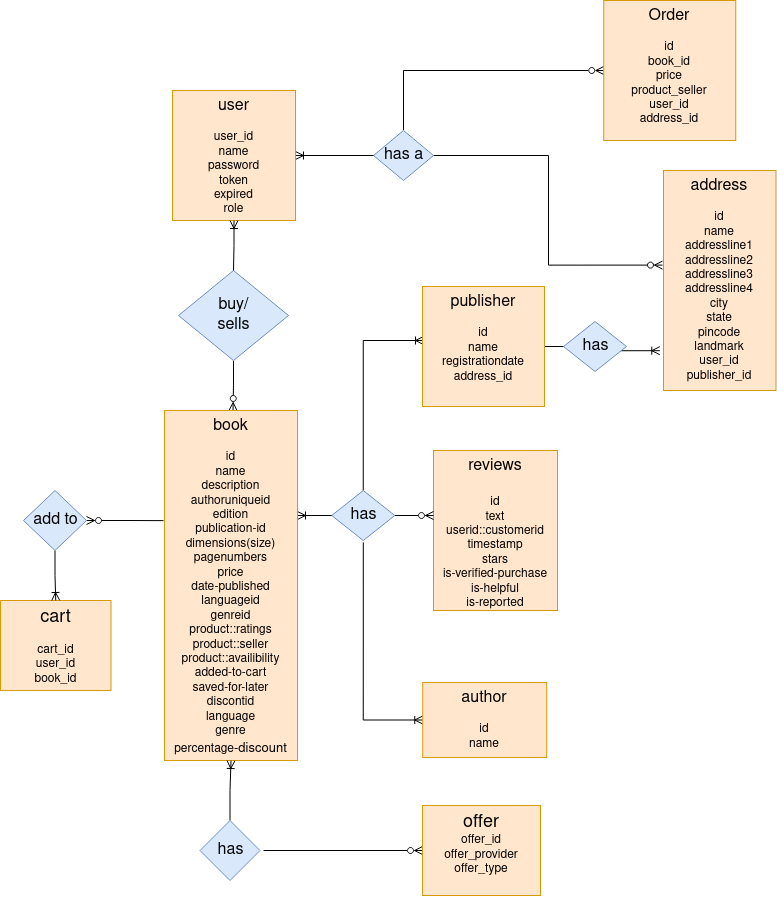

The diagram above was exported from draw.io. Its source (the exported page's mxGraphModel, read from the mxfile embedded in the PNG):
<mxGraphModel dx="1085" dy="531" grid="1" gridSize="10" guides="1" tooltips="1" connect="1" arrows="1" fold="1" page="1" pageScale="1" pageWidth="850" pageHeight="1100" math="0" shadow="0">
  <root>
    <mxCell id="0" />
    <mxCell id="1" parent="0" />
    <mxCell id="2" style="edgeStyle=orthogonalEdgeStyle;rounded=0;orthogonalLoop=1;jettySize=auto;html=1;fontSize=12;startArrow=none;startFill=0;endArrow=ERzeroToMany;endFill=0;entryX=-0.009;entryY=0.43;entryDx=0;entryDy=0;entryPerimeter=0;" edge="1" source="4" target="20" parent="1">
      <mxGeometry relative="1" as="geometry">
        <mxPoint x="1070" y="315" as="targetPoint" />
      </mxGeometry>
    </mxCell>
    <mxCell id="3" style="edgeStyle=orthogonalEdgeStyle;rounded=0;orthogonalLoop=1;jettySize=auto;html=1;exitX=0.5;exitY=0;exitDx=0;exitDy=0;entryX=0;entryY=0.5;entryDx=0;entryDy=0;fontSize=18;startArrow=none;startFill=0;endArrow=ERzeroToMany;endFill=0;" edge="1" source="4" target="24" parent="1">
      <mxGeometry relative="1" as="geometry" />
    </mxCell>
    <mxCell id="4" value="has a" style="shape=rhombus;html=1;dashed=0;whitespace=wrap;perimeter=rhombusPerimeter;fontSize=16;fillColor=#dae8fc;strokeColor=#6c8ebf;" vertex="1" parent="1">
      <mxGeometry x="960" y="290" width="60" height="50" as="geometry" />
    </mxCell>
    <mxCell id="5" style="edgeStyle=orthogonalEdgeStyle;rounded=0;orthogonalLoop=1;jettySize=auto;html=1;entryX=0;entryY=0.5;entryDx=0;entryDy=0;fontSize=12;startArrow=ERoneToMany;startFill=0;endArrow=none;endFill=0;" edge="1" source="6" target="4" parent="1">
      <mxGeometry relative="1" as="geometry" />
    </mxCell>
    <mxCell id="6" value="&lt;div&gt;&lt;font style=&quot;font-size: 16px&quot;&gt;user&lt;/font&gt;&lt;/div&gt;&lt;div&gt;&lt;br&gt;&lt;/div&gt;&lt;div&gt;user_id&lt;br&gt;&lt;/div&gt;&lt;div&gt;name&lt;br&gt;&lt;/div&gt;password&lt;div&gt;token&lt;/div&gt;&lt;div&gt;expired&lt;br&gt;&lt;/div&gt;&lt;div&gt;role&lt;/div&gt;" style="rounded=0;whiteSpace=wrap;html=1;verticalAlign=top;fillColor=#ffe6cc;strokeColor=#d79b00;" vertex="1" parent="1">
      <mxGeometry x="759" y="250" width="123" height="130" as="geometry" />
    </mxCell>
    <mxCell id="7" style="edgeStyle=orthogonalEdgeStyle;rounded=0;orthogonalLoop=1;jettySize=auto;html=1;entryX=0.515;entryY=0;entryDx=0;entryDy=0;entryPerimeter=0;fontSize=18;startArrow=none;startFill=0;endArrow=ERzeroToMany;endFill=0;" edge="1" source="8" target="16" parent="1">
      <mxGeometry relative="1" as="geometry" />
    </mxCell>
    <mxCell id="8" value="buy/&lt;br&gt;sells" style="shape=rhombus;html=1;dashed=0;whitespace=wrap;perimeter=rhombusPerimeter;fontSize=16;fillColor=#dae8fc;strokeColor=#6c8ebf;" vertex="1" parent="1">
      <mxGeometry x="765" y="430" width="110" height="90" as="geometry" />
    </mxCell>
    <mxCell id="9" style="edgeStyle=orthogonalEdgeStyle;rounded=0;orthogonalLoop=1;jettySize=auto;html=1;fontSize=16;startArrow=ERoneToMany;startFill=0;endArrow=none;endFill=0;" edge="1" source="6" target="8" parent="1">
      <mxGeometry relative="1" as="geometry" />
    </mxCell>
    <mxCell id="10" value="&lt;div&gt;&lt;font style=&quot;font-size: 16px&quot;&gt;reviews&lt;/font&gt;&lt;/div&gt;&lt;div&gt;&lt;font style=&quot;font-size: 16px&quot;&gt;&lt;br&gt;&lt;/font&gt;&lt;/div&gt;&lt;div&gt;id&lt;br&gt;&lt;/div&gt;&lt;div&gt;text&lt;br&gt;&lt;/div&gt;&lt;div&gt;userid::customerid&lt;br&gt;&lt;/div&gt;&lt;div&gt;timestamp&lt;/div&gt;&lt;div&gt;stars&lt;/div&gt;&lt;div&gt;is-verified-purchase&lt;/div&gt;&lt;div&gt;is-helpful&lt;/div&gt;&lt;div&gt;is-reported&lt;br&gt;&lt;/div&gt;" style="rounded=0;whiteSpace=wrap;html=1;verticalAlign=top;fillColor=#ffe6cc;strokeColor=#d79b00;" vertex="1" parent="1">
      <mxGeometry x="1020" y="610" width="124" height="160" as="geometry" />
    </mxCell>
    <mxCell id="11" style="edgeStyle=orthogonalEdgeStyle;rounded=0;orthogonalLoop=1;jettySize=auto;html=1;fontSize=16;endArrow=ERzeroToMany;endFill=0;" edge="1" source="14" target="10" parent="1">
      <mxGeometry relative="1" as="geometry">
        <Array as="points">
          <mxPoint x="1030" y="675" />
          <mxPoint x="1030" y="675" />
        </Array>
      </mxGeometry>
    </mxCell>
    <mxCell id="12" style="edgeStyle=orthogonalEdgeStyle;rounded=0;orthogonalLoop=1;jettySize=auto;html=1;entryX=0;entryY=0.5;entryDx=0;entryDy=0;endArrow=ERoneToMany;endFill=0;" edge="1" target="23" parent="1">
      <mxGeometry relative="1" as="geometry">
        <mxPoint x="949.8000000000002" y="701.9603174603176" as="sourcePoint" />
        <mxPoint x="1006" y="789.0250000000001" as="targetPoint" />
        <Array as="points">
          <mxPoint x="950" y="880" />
        </Array>
      </mxGeometry>
    </mxCell>
    <mxCell id="13" style="edgeStyle=orthogonalEdgeStyle;rounded=0;orthogonalLoop=1;jettySize=auto;html=1;exitX=0.5;exitY=0;exitDx=0;exitDy=0;fontSize=18;endArrow=ERoneToMany;endFill=0;" edge="1" source="14" parent="1">
      <mxGeometry relative="1" as="geometry">
        <mxPoint x="1010" y="500" as="targetPoint" />
        <Array as="points">
          <mxPoint x="950" y="500" />
        </Array>
      </mxGeometry>
    </mxCell>
    <mxCell id="14" value="has" style="shape=rhombus;html=1;dashed=0;whitespace=wrap;perimeter=rhombusPerimeter;fontSize=16;fillColor=#dae8fc;strokeColor=#6c8ebf;" vertex="1" parent="1">
      <mxGeometry x="918.25" y="650" width="63" height="50" as="geometry" />
    </mxCell>
    <mxCell id="15" style="edgeStyle=orthogonalEdgeStyle;rounded=0;orthogonalLoop=1;jettySize=auto;html=1;entryX=0;entryY=0.5;entryDx=0;entryDy=0;fontSize=16;endArrow=none;endFill=0;startArrow=ERoneToMany;startFill=0;" edge="1" source="16" target="14" parent="1">
      <mxGeometry relative="1" as="geometry">
        <mxPoint x="899.4999999999998" y="600" as="sourcePoint" />
        <mxPoint x="958.5" y="600" as="targetPoint" />
        <Array as="points">
          <mxPoint x="839.5" y="600" />
        </Array>
      </mxGeometry>
    </mxCell>
    <mxCell id="16" value="&lt;font style=&quot;font-size: 16px&quot;&gt;book&lt;/font&gt;&lt;div&gt;&lt;br&gt;&lt;/div&gt;&lt;div&gt;id&lt;br&gt;&lt;/div&gt;&lt;div&gt;name&lt;/div&gt;&lt;div&gt;description&lt;br&gt;&lt;/div&gt;&lt;div&gt;authoruniqueid&lt;/div&gt;&lt;div&gt;edition&lt;/div&gt;&lt;div&gt;publication-id&lt;/div&gt;&lt;div&gt;dimensions(size)&lt;/div&gt;&lt;div&gt;pagenumbers&lt;/div&gt;&lt;div&gt;price&lt;/div&gt;&lt;div&gt;date-published&lt;/div&gt;&lt;div&gt;languageid&lt;/div&gt;&lt;div&gt;genreid&lt;/div&gt;&lt;div&gt;product::ratings&lt;br&gt;&lt;/div&gt;&lt;div&gt;product::seller&lt;/div&gt;&lt;div&gt;product::availibility&lt;/div&gt;&lt;div&gt;added-to-cart&lt;/div&gt;&lt;div&gt;saved-for-later&lt;br&gt;&lt;/div&gt;&lt;div&gt;discontid&lt;/div&gt;&lt;div&gt;language&lt;/div&gt;&lt;div&gt;genre&lt;/div&gt;&lt;div&gt;percentage&lt;font style=&quot;font-size: 9px&quot;&gt;&lt;span style=&quot;font-size: 16px&quot;&gt;&lt;font style=&quot;font-size: 13px&quot;&gt;-discount&lt;/font&gt;&lt;/span&gt;&lt;/font&gt;&lt;/div&gt;&lt;div&gt;&lt;br&gt;&lt;/div&gt;" style="rounded=0;whiteSpace=wrap;html=1;verticalAlign=top;fillColor=#ffe6cc;strokeColor=#d79b00;" vertex="1" parent="1">
      <mxGeometry x="751" y="570" width="133" height="350" as="geometry" />
    </mxCell>
    <mxCell id="17" style="edgeStyle=orthogonalEdgeStyle;rounded=0;orthogonalLoop=1;jettySize=auto;html=1;fontSize=12;startArrow=none;startFill=0;endArrow=ERoneToMany;endFill=0;" edge="1" source="19" target="16" parent="1">
      <mxGeometry relative="1" as="geometry" />
    </mxCell>
    <mxCell id="18" style="edgeStyle=orthogonalEdgeStyle;rounded=0;orthogonalLoop=1;jettySize=auto;html=1;fontSize=18;endArrow=ERzeroToMany;endFill=0;entryX=0;entryY=0.5;entryDx=0;entryDy=0;" edge="1" target="25" parent="1">
      <mxGeometry relative="1" as="geometry">
        <mxPoint x="1010" y="1060" as="targetPoint" />
        <mxPoint x="850" y="1010.0000000000002" as="sourcePoint" />
      </mxGeometry>
    </mxCell>
    <mxCell id="19" value="has" style="shape=rhombus;html=1;dashed=0;whitespace=wrap;perimeter=rhombusPerimeter;fontSize=16;fillColor=#dae8fc;strokeColor=#6c8ebf;" vertex="1" parent="1">
      <mxGeometry x="786.5" y="980" width="60" height="60" as="geometry" />
    </mxCell>
    <mxCell id="20" value="&lt;span style=&quot;font-size: 16px&quot;&gt;address&lt;/span&gt;&lt;br&gt;&lt;div&gt;&lt;br&gt;&lt;/div&gt;&lt;div&gt;id&lt;br&gt;&lt;/div&gt;&lt;div&gt;name&lt;/div&gt;&lt;div&gt;addressline1&lt;/div&gt;&lt;div&gt;addressline2&lt;br&gt;&lt;/div&gt;&lt;div&gt;addressline3&lt;br&gt;&lt;/div&gt;&lt;div&gt;addressline4&lt;br&gt;&lt;/div&gt;&lt;div&gt;city&lt;/div&gt;&lt;div&gt;state&lt;/div&gt;&lt;div&gt;pincode&lt;/div&gt;&lt;div&gt;landmark&lt;/div&gt;&lt;div&gt;user_id&lt;/div&gt;&lt;div&gt;publisher_id&lt;br&gt;&lt;/div&gt;" style="rounded=0;whiteSpace=wrap;html=1;verticalAlign=top;fillColor=#ffe6cc;strokeColor=#d79b00;" vertex="1" parent="1">
      <mxGeometry x="1250" y="330" width="112.5" height="220" as="geometry" />
    </mxCell>
    <mxCell id="21" style="edgeStyle=orthogonalEdgeStyle;rounded=0;orthogonalLoop=1;jettySize=auto;html=1;exitX=1;exitY=0.5;exitDx=0;exitDy=0;entryX=-0.033;entryY=0.819;entryDx=0;entryDy=0;entryPerimeter=0;fontSize=18;startArrow=none;startFill=0;endArrow=ERoneToMany;endFill=0;" edge="1" source="22" target="20" parent="1">
      <mxGeometry relative="1" as="geometry" />
    </mxCell>
    <mxCell id="22" value="&lt;span style=&quot;font-size: 16px&quot;&gt;publisher&lt;/span&gt;&lt;br&gt;&lt;div&gt;&lt;br&gt;&lt;/div&gt;&lt;div&gt;id&lt;/div&gt;&lt;div&gt;name&lt;/div&gt;&lt;div&gt;registrationdate&lt;/div&gt;&lt;div&gt;address_id&lt;/div&gt;&lt;div&gt;&lt;br&gt;&lt;/div&gt;&lt;div&gt;&lt;br&gt;&lt;/div&gt;&lt;div&gt;&lt;span&gt;&lt;br&gt;&lt;/span&gt;&lt;/div&gt;&lt;div&gt;&lt;br&gt;&lt;/div&gt;" style="rounded=0;whiteSpace=wrap;html=1;verticalAlign=top;fillColor=#ffe6cc;strokeColor=#d79b00;" vertex="1" parent="1">
      <mxGeometry x="1009" y="446" width="122" height="120" as="geometry" />
    </mxCell>
    <mxCell id="23" value="&lt;span style=&quot;font-size: 16px&quot;&gt;author&lt;/span&gt;&lt;div&gt;&lt;br&gt;&lt;/div&gt;&lt;div&gt;id&lt;/div&gt;&lt;div&gt;name&lt;br&gt;&lt;/div&gt;&lt;div&gt;&lt;br&gt;&lt;/div&gt;&lt;div&gt;&lt;br&gt;&lt;/div&gt;" style="rounded=0;whiteSpace=wrap;html=1;verticalAlign=top;fillColor=#ffe6cc;strokeColor=#d79b00;" vertex="1" parent="1">
      <mxGeometry x="1009.25" y="842" width="124" height="75" as="geometry" />
    </mxCell>
    <mxCell id="24" value="&lt;span style=&quot;font-size: 16px&quot;&gt;Order&lt;/span&gt;&lt;br&gt;&lt;div&gt;&lt;br&gt;&lt;/div&gt;&lt;div&gt;id&lt;br&gt;&lt;/div&gt;&lt;div&gt;book_id&lt;/div&gt;&lt;div&gt;&lt;span&gt;price&lt;/span&gt;&lt;br&gt;&lt;/div&gt;&lt;div&gt;&lt;span&gt;product_seller&lt;/span&gt;&lt;/div&gt;&lt;div&gt;&lt;span&gt;user_id&lt;br&gt;&lt;/span&gt;&lt;/div&gt;&lt;div&gt;&lt;span&gt;address_id&lt;br&gt;&lt;/span&gt;&lt;/div&gt;&lt;div&gt;&lt;br&gt;&lt;/div&gt;" style="rounded=0;whiteSpace=wrap;html=1;verticalAlign=top;fillColor=#ffe6cc;strokeColor=#d79b00;" vertex="1" parent="1">
      <mxGeometry x="1190.25" y="160" width="132" height="140" as="geometry" />
    </mxCell>
    <mxCell id="25" value="&lt;font style=&quot;font-size: 18px&quot;&gt;offer&lt;/font&gt;&lt;br&gt;&lt;div&gt;offer_id&lt;/div&gt;&lt;div&gt;offer_provider&lt;br&gt;&lt;/div&gt;&lt;div&gt;offer_type&lt;/div&gt;&lt;div&gt;&lt;br&gt;&lt;/div&gt;&lt;div&gt;&lt;font style=&quot;font-size: 10px&quot;&gt;&lt;span style=&quot;font-size: 16px&quot;&gt;&lt;br&gt;&lt;/span&gt;&lt;/font&gt;&lt;/div&gt;" style="rounded=0;whiteSpace=wrap;html=1;verticalAlign=top;fillColor=#ffe6cc;strokeColor=#d79b00;" vertex="1" parent="1">
      <mxGeometry x="1009" y="965" width="118" height="90" as="geometry" />
    </mxCell>
    <mxCell id="26" value="&lt;div&gt;&lt;font style=&quot;font-size: 18px&quot;&gt;cart&lt;/font&gt;&lt;/div&gt;&lt;div&gt;&lt;br&gt;&lt;/div&gt;&lt;div&gt;cart_id&lt;/div&gt;&lt;div&gt;user_id&lt;/div&gt;&lt;div&gt;book_id&lt;br&gt;&lt;/div&gt;" style="rounded=0;whiteSpace=wrap;html=1;verticalAlign=top;fillColor=#ffe6cc;strokeColor=#d79b00;" vertex="1" parent="1">
      <mxGeometry x="587" y="760" width="110.5" height="90" as="geometry" />
    </mxCell>
    <mxCell id="27" value="has" style="shape=rhombus;html=1;dashed=0;whitespace=wrap;perimeter=rhombusPerimeter;fontSize=16;fillColor=#dae8fc;strokeColor=#6c8ebf;" vertex="1" parent="1">
      <mxGeometry x="1150" y="481" width="63" height="50" as="geometry" />
    </mxCell>
    <mxCell id="28" style="edgeStyle=orthogonalEdgeStyle;rounded=0;orthogonalLoop=1;jettySize=auto;html=1;entryX=0.5;entryY=0;entryDx=0;entryDy=0;fontSize=18;startArrow=none;startFill=0;endArrow=ERoneToMany;endFill=0;" edge="1" source="30" target="26" parent="1">
      <mxGeometry relative="1" as="geometry" />
    </mxCell>
    <mxCell id="29" style="edgeStyle=orthogonalEdgeStyle;rounded=0;orthogonalLoop=1;jettySize=auto;html=1;exitX=1;exitY=0.5;exitDx=0;exitDy=0;fontSize=18;startArrow=ERzeroToMany;startFill=0;endArrow=none;endFill=0;" edge="1" source="30" parent="1">
      <mxGeometry relative="1" as="geometry">
        <mxPoint x="750.0000000000002" y="680.1428571428573" as="targetPoint" />
      </mxGeometry>
    </mxCell>
    <mxCell id="30" value="add to" style="shape=rhombus;html=1;dashed=0;whitespace=wrap;perimeter=rhombusPerimeter;fontSize=16;fillColor=#dae8fc;strokeColor=#6c8ebf;" vertex="1" parent="1">
      <mxGeometry x="610" y="650" width="63" height="60" as="geometry" />
    </mxCell>
  </root>
</mxGraphModel>